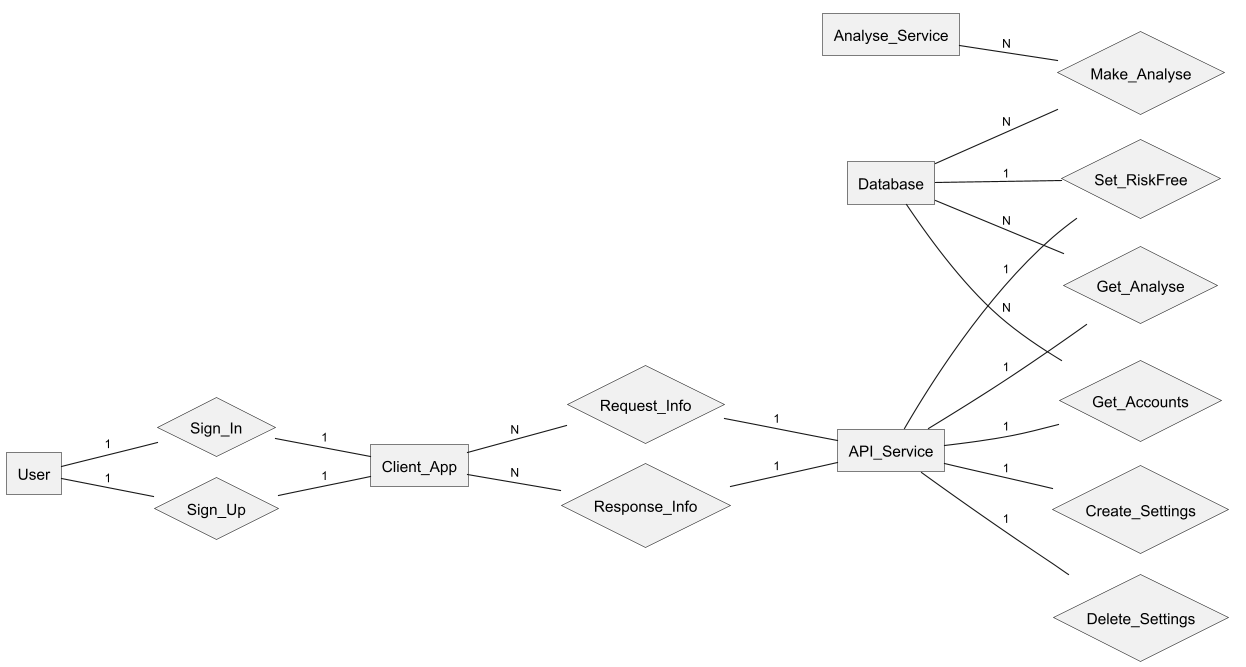

The diagram above was rendered by PlantUML. Its source (embedded in the PNG):
@startchen
!pragma layout smetana

left to right direction

entity User {
'    login
'    password
'    firstName
'    lastName
'    roles
}
entity Client_App {
}
entity API_Service {
}
entity Analyse_Service {
}
entity Database {
}

relationship Sign_In {
'    login
'    password
}
relationship Sign_Up {
'    login
'    password
'    firstName
'    lastName
}
relationship Request_Info {
'    Start time
'    End time
'    Candle interval
}
relationship Response_Info {
'    Coefficient of variation
'    Sharpe ratio
'    Information ratio
'    Sortino ratio
}
relationship Get_Analyse {
}
relationship Make_Analyse {
}
relationship Get_Accounts {
}
relationship Create_Settings {
}
relationship Delete_Settings {
}
relationship Set_RiskFree {
}


User -1- Sign_In
User -1- Sign_Up

Sign_In -1- Client_App
Sign_Up -1- Client_App

Client_App -N- Request_Info
Client_App -N- Response_Info

Request_Info -1- API_Service
Response_Info -1- API_Service

API_Service -1- Get_Analyse
API_Service -1- Get_Accounts
API_Service -1- Create_Settings
API_Service -1- Delete_Settings
API_Service -1- Set_RiskFree

Database -N- Get_Analyse
Database -N- Get_Accounts
Database -1- Set_RiskFree
Database -N- Make_Analyse

Analyse_Service -N- Make_Analyse
@endchen